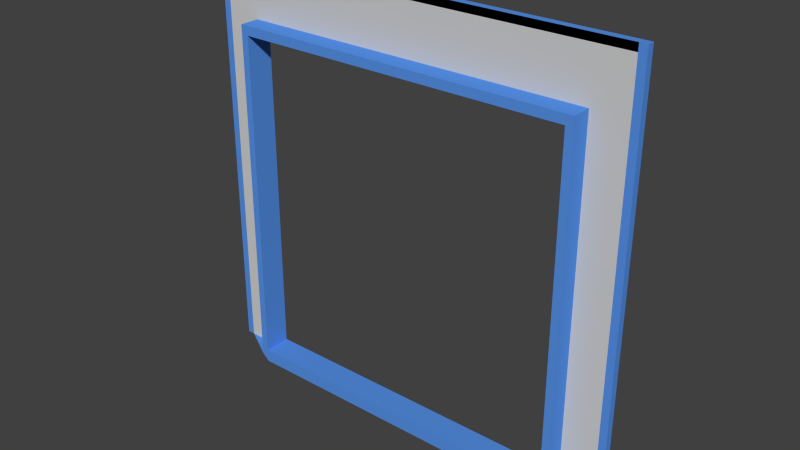 # Source: RoomDoor.blend  (saved by Blender 2.76.0; exported with 4.5.12 LTS)
import bpy
from mathutils import Matrix  # noqa: F401  (used for matrix-valued properties, if any)

bpy.ops.wm.read_factory_settings(use_empty=True)
scene = bpy.context.scene
scene.name = 'Scene'

# ---- collections
col_collection_1 = bpy.data.collections.new('Collection 1'); scene.collection.children.link(col_collection_1)

# ---- materials (node trees are filled in below, after node groups)
mat_grey = bpy.data.materials.new('Grey')
mat_grey.alpha_threshold = 0.0
mat_grey.use_transparent_shadow = False
mat_grey.diffuse_color = (0.6383, 0.6383, 0.6383, 1.0)
mat_grey.roughness = 0.5
mat_grey.specular_intensity = 0.2632
mat_grey.line_color = (0.0, 0.0, 0.0, 1.0)
mat_blue = bpy.data.materials.new('Blue')
mat_blue.alpha_threshold = 0.0
mat_blue.use_transparent_shadow = False
mat_blue.diffuse_color = (0.05908, 0.05191, 0.4292, 1.0)
mat_blue.roughness = 0.5
mat_blue.specular_intensity = 0.2684
mat_whiteemit = bpy.data.materials.new('WhiteEmit')
mat_whiteemit.alpha_threshold = 0.0
mat_whiteemit.use_transparent_shadow = False
mat_whiteemit.diffuse_color = (1.0, 1.0, 1.0, 1.0)
mat_whiteemit.roughness = 0.5
mat_whiteemit.specular_intensity = 0.0
mat_lightblue = bpy.data.materials.new('LightBlue')
mat_lightblue.alpha_threshold = 0.0
mat_lightblue.use_transparent_shadow = False
mat_lightblue.diffuse_color = (0.09637, 0.2891, 0.8, 1.0)
mat_lightblue.roughness = 0.5
mat_lightblue.specular_intensity = 0.1895

# ---- material node trees

# ---- world
world_world = bpy.data.worlds.new('World'); scene.world = world_world
world_world.color = (0.05088, 0.05088, 0.05088)
world_world.use_sun_shadow = False
world_world.sun_shadow_jitter_overblur = 0.0
world_world.cycles.sampling_method = 'MANUAL'
world_world.cycles.sample_map_resolution = 256

# ---- meshes
me_cube_009 = bpy.data.meshes.new('Cube.009')
me_cube_009.from_pydata([(3.169, 0.1243, 3.142), (3.281, 0.1243, 3.142), (3.169, 0.01235, 3.142), (3.281, 0.01235, 3.142), (-3.169, 0.01235, 3.142), (-3.281, 0.01235, 3.142), (-3.169, 0.1243, 3.142), (-3.281, 0.1243, 3.142), (-3.281, 0.1243, -3.06), (-3.169, 0.1243, -3.06), (-3.281, 0.01235, -3.06), (-3.169, 0.01235, -3.06), (3.281, 0.01235, -3.06), (3.169, 0.01235, -3.06), (3.281, 0.1243, -3.06), (3.169, 0.1243, -3.06), (-3.168, 0.01235, -3.06), (3.169, 0.01235, 3.142), (-2.641, 0.01235, -3.06), (2.642, 0.01235, 2.275), (2.642, 0.01235, -3.06), (3.169, 0.01235, -3.06), (-2.642, 0.01235, 2.275), (-3.169, 0.01235, 3.142), (3.169, 0.01235, 3.142), (3.169, 0.1243, 3.142), (3.169, 0.1243, 3.031), (3.169, 0.01235, 3.031), (-3.169, 0.01235, 3.142), (-3.169, 0.1243, 3.142), (-3.169, 0.1243, 3.031), (-3.169, 0.01235, 3.031), (2.53, 0.1243, 2.275), (2.642, 0.1243, 2.275), (2.53, 0.1243, 2.136), (2.642, 0.1243, 2.136), (2.53, 0.1243, -2.96), (2.642, 0.1243, -3.06), (-2.53, 0.1243, 2.275), (-2.642, 0.1243, 2.275), (-2.53, 0.1243, 2.136), (-2.642, 0.1243, 2.136), (-2.53, 0.1243, -2.96), (-2.642, 0.1243, -3.06), (2.642, -0.2876, 2.275), (2.53, -0.2876, 2.275), (2.53, -0.2876, 2.136), (2.642, -0.2876, 2.136), (2.53, -0.2876, -2.96), (2.642, -0.2876, -3.06), (-2.53, -0.2876, 2.275), (-2.642, -0.2876, 2.275), (-2.53, -0.2876, 2.136), (-2.642, -0.2876, 2.136), (-2.53, -0.2876, -2.96), (-2.642, -0.2876, -3.06), (2.642, 0.01235, -2.563), (2.642, 0.1243, -2.563), (3.169, 0.01235, -3.06), (3.169, 0.1243, -3.06), (-2.642, 0.01235, -2.563), (-2.642, 0.1243, -2.563), (-3.169, 0.01235, -3.06), (-3.169, 0.1243, -3.06), (2.53, 0.1243, -3.16), (-2.53, 0.1243, -3.16), (2.53, -0.2876, -3.16), (-2.53, -0.2876, -3.16)], [], [(15, 0, 1, 14), (9, 6, 4, 11), (13, 2, 0, 15), (12, 3, 2, 13), (14, 1, 3, 12), (10, 5, 7, 8), (1, 0, 2, 3), (6, 7, 5, 4), (8, 7, 6, 9), (11, 4, 5, 10), (14, 12, 13, 15), (9, 11, 10, 8), (17, 21, 20, 19), (25, 24, 27, 26), (18, 16, 23, 22), (17, 19, 22, 23), (29, 30, 31, 28), (27, 31, 30, 26), (26, 30, 29, 25), (25, 29, 28, 24), (24, 28, 31, 27), (32, 33, 35, 34), (38, 40, 41, 39), (45, 46, 47, 44), (32, 34, 40, 38), (34, 35, 37, 36), (40, 42, 43, 41), (50, 51, 53, 52), (45, 50, 52, 46), (46, 48, 49, 47), (52, 53, 55, 54), (40, 52, 54, 42), (35, 47, 49, 37), (39, 51, 50, 38), (33, 44, 47, 35), (42, 54, 55, 43), (36, 48, 46, 34), (38, 50, 45, 32), (43, 55, 53, 41), (32, 45, 44, 33), (41, 53, 51, 39), (34, 46, 52, 40), (37, 49, 48, 36), (57, 56, 58, 59), (61, 63, 62, 60), (63, 43, 55, 62), (63, 61, 43), (59, 58, 49, 37), (37, 35, 33), (59, 37, 57), (36, 48, 66, 64), (66, 67, 65, 64), (42, 36, 64, 65), (48, 54, 67, 66), (54, 42, 65, 67), (36, 42, 54, 48), (37, 20, 49, 66, 64), (49, 48, 66), (64, 36, 37), (43, 42, 65), (67, 54, 55), (43, 65, 67, 55)])
me_cube_009.polygons.foreach_set('material_index', [3, 3, 3, 3, 3, 3, 3, 3, 3, 3, 3, 3, 0, 3, 0, 0, 3, 3, 3, 3, 3, 3, 3, 3, 3, 3, 3, 3, 3, 3, 3, 3, 3, 3, 3, 3, 3, 3, 3, 3, 3, 3, 3, 3, 3, 3, 3, 3, 3, 3, 3, 3, 3, 3, 3, 3, 0, 3, 3, 3, 3, 3])
me_cube_009.materials.append(mat_grey)
me_cube_009.materials.append(mat_blue)
me_cube_009.materials.append(mat_whiteemit)
me_cube_009.materials.append(mat_lightblue)
me_cube_009.use_remesh_preserve_volume = False
me_cube_009.use_remesh_preserve_attributes = False
me_cube_009.use_mirror_vertex_groups = False
me_cube_009.update()

# ---- objects
ob_cube_009 = bpy.data.objects.new('Cube.009', me_cube_009)

# ---- transforms, parenting, visibility, modifiers, constraints
ob_cube_009.location = (14.86, -2.781, 3.645)
ob_cube_009.lock_rotations_4d = False
ob_cube_009.empty_display_type = 'ARROWS'
ob_cube_009.lineart.crease_threshold = 0.0

# ---- collection membership
col_collection_1.objects.link(ob_cube_009)

# ---- scene / render settings (as saved in the file)
scene.frame_start = 1; scene.frame_end = 250; scene.frame_set(1)
scene.render.engine = 'BLENDER_EEVEE_NEXT'
scene.render.resolution_percentage = 50
scene.render.dither_intensity = 0.0
scene.cycles.use_denoising = False
scene.cycles.samples = 10
scene.cycles.sampling_pattern = 'TABULATED_SOBOL'
scene.cycles.light_sampling_threshold = 0.0
scene.cycles.use_adaptive_sampling = False
scene.cycles.use_light_tree = False
scene.cycles.blur_glossy = 0.0
scene.cycles.pixel_filter_type = 'GAUSSIAN'
scene.cycles.sample_clamp_indirect = 0.0
scene.view_settings.view_transform = 'Standard'
bpy.context.view_layer.update()

# ---- added for rendering (the .blend has no active camera and no usable light): camera, sun
cam_auto = bpy.data.cameras.new('AutoCamera')
cam_auto.lens = 50.0
cam_auto.sensor_width = 36.0
cam_auto.clip_end = 1000.0
ob_auto_camera = bpy.data.objects.new('AutoCamera', cam_auto)
scene.collection.objects.link(ob_auto_camera)
ob_auto_camera.location = (23.282, -12.9748, 10.3775)
ob_auto_camera.rotation_euler = (1.09748, -7.21219e-08, 0.694738)
scene.camera = ob_auto_camera
light_auto_sun = bpy.data.lights.new('AutoSun', 'SUN')
light_auto_sun.energy = 3.0
light_auto_sun.angle = 0.0523599
ob_auto_sun = bpy.data.objects.new('AutoSun', light_auto_sun)
scene.collection.objects.link(ob_auto_sun)
ob_auto_sun.rotation_euler = (0.872665, 0.174533, 0.523599)
bpy.context.view_layer.update()
